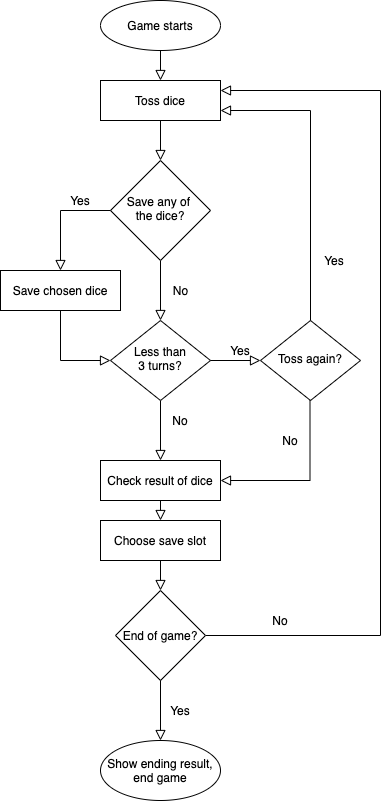

The diagram above was exported from draw.io. Its source (the exported page's mxGraphModel, read from the mxfile embedded in the PNG):
<mxGraphModel dx="946" dy="466" grid="1" gridSize="10" guides="1" tooltips="1" connect="1" arrows="1" fold="1" page="1" pageScale="1" pageWidth="827" pageHeight="1169" background="#ffffff" math="0" shadow="0">
  <root>
    <mxCell id="WIyWlLk6GJQsqaUBKTNV-0" />
    <mxCell id="WIyWlLk6GJQsqaUBKTNV-1" parent="WIyWlLk6GJQsqaUBKTNV-0" />
    <mxCell id="WIyWlLk6GJQsqaUBKTNV-2" value="" style="rounded=0;html=1;jettySize=auto;orthogonalLoop=1;fontSize=11;endArrow=block;endFill=0;endSize=8;strokeWidth=1;shadow=0;labelBackgroundColor=none;edgeStyle=orthogonalEdgeStyle;" parent="WIyWlLk6GJQsqaUBKTNV-1" target="WIyWlLk6GJQsqaUBKTNV-6" edge="1">
      <mxGeometry relative="1" as="geometry">
        <mxPoint x="220" y="130" as="sourcePoint" />
      </mxGeometry>
    </mxCell>
    <mxCell id="WIyWlLk6GJQsqaUBKTNV-4" value="&lt;font style=&quot;font-size: 12px&quot;&gt;No&lt;/font&gt;" style="rounded=0;html=1;jettySize=auto;orthogonalLoop=1;fontSize=11;endArrow=block;endFill=0;endSize=8;strokeWidth=1;shadow=0;labelBackgroundColor=none;edgeStyle=orthogonalEdgeStyle;" parent="WIyWlLk6GJQsqaUBKTNV-1" source="WIyWlLk6GJQsqaUBKTNV-6" target="WIyWlLk6GJQsqaUBKTNV-10" edge="1">
      <mxGeometry y="20" relative="1" as="geometry">
        <mxPoint as="offset" />
      </mxGeometry>
    </mxCell>
    <mxCell id="WIyWlLk6GJQsqaUBKTNV-6" value="Save any of &lt;br&gt;the dice?" style="rhombus;whiteSpace=wrap;html=1;shadow=0;fontFamily=Helvetica;fontSize=12;align=center;strokeWidth=1;spacing=6;spacingTop=-4;" parent="WIyWlLk6GJQsqaUBKTNV-1" vertex="1">
      <mxGeometry x="170" y="170" width="100" height="100" as="geometry" />
    </mxCell>
    <mxCell id="WIyWlLk6GJQsqaUBKTNV-8" value="" style="rounded=0;html=1;jettySize=auto;orthogonalLoop=1;fontSize=11;endArrow=block;endFill=0;endSize=8;strokeWidth=1;shadow=0;labelBackgroundColor=none;edgeStyle=orthogonalEdgeStyle;entryX=0.5;entryY=0;entryDx=0;entryDy=0;" parent="WIyWlLk6GJQsqaUBKTNV-1" source="WIyWlLk6GJQsqaUBKTNV-10" target="nQgEerBxLXMO5dZInzUW-18" edge="1">
      <mxGeometry x="0.3333" y="20" relative="1" as="geometry">
        <mxPoint as="offset" />
        <mxPoint x="220" y="460" as="targetPoint" />
      </mxGeometry>
    </mxCell>
    <mxCell id="WIyWlLk6GJQsqaUBKTNV-9" value="" style="edgeStyle=orthogonalEdgeStyle;rounded=0;html=1;jettySize=auto;orthogonalLoop=1;fontSize=11;endArrow=block;endFill=0;endSize=8;strokeWidth=1;shadow=0;labelBackgroundColor=none;exitX=1;exitY=0.5;exitDx=0;exitDy=0;entryX=1;entryY=0.25;entryDx=0;entryDy=0;" parent="WIyWlLk6GJQsqaUBKTNV-1" source="nQgEerBxLXMO5dZInzUW-23" target="nQgEerBxLXMO5dZInzUW-15" edge="1">
      <mxGeometry y="10" relative="1" as="geometry">
        <mxPoint as="offset" />
        <mxPoint x="300" y="680" as="sourcePoint" />
        <mxPoint x="370" y="90" as="targetPoint" />
        <Array as="points">
          <mxPoint x="440" y="645" />
          <mxPoint x="440" y="100" />
        </Array>
      </mxGeometry>
    </mxCell>
    <mxCell id="WIyWlLk6GJQsqaUBKTNV-10" value="Less than&lt;br&gt;3 turns?" style="rhombus;whiteSpace=wrap;html=1;shadow=0;fontFamily=Helvetica;fontSize=12;align=center;strokeWidth=1;spacing=6;spacingTop=-4;" parent="WIyWlLk6GJQsqaUBKTNV-1" vertex="1">
      <mxGeometry x="170" y="330" width="100" height="80" as="geometry" />
    </mxCell>
    <mxCell id="nQgEerBxLXMO5dZInzUW-3" value="" style="rounded=0;html=1;jettySize=auto;orthogonalLoop=1;fontSize=11;endArrow=block;endFill=0;endSize=8;strokeWidth=1;shadow=0;labelBackgroundColor=none;edgeStyle=orthogonalEdgeStyle;exitX=0.5;exitY=1;exitDx=0;exitDy=0;entryX=0.5;entryY=0;entryDx=0;entryDy=0;" parent="WIyWlLk6GJQsqaUBKTNV-1" edge="1">
      <mxGeometry relative="1" as="geometry">
        <mxPoint x="220" y="60" as="sourcePoint" />
        <mxPoint x="220" y="90" as="targetPoint" />
      </mxGeometry>
    </mxCell>
    <mxCell id="nQgEerBxLXMO5dZInzUW-8" value="" style="rounded=0;html=1;jettySize=auto;orthogonalLoop=1;fontSize=11;endArrow=block;endFill=0;endSize=8;strokeWidth=1;shadow=0;labelBackgroundColor=none;edgeStyle=orthogonalEdgeStyle;entryX=0.5;entryY=0;entryDx=0;entryDy=0;exitX=0;exitY=0.5;exitDx=0;exitDy=0;" parent="WIyWlLk6GJQsqaUBKTNV-1" source="WIyWlLk6GJQsqaUBKTNV-6" edge="1">
      <mxGeometry relative="1" as="geometry">
        <mxPoint x="120" y="220" as="sourcePoint" />
        <mxPoint x="120" y="280" as="targetPoint" />
      </mxGeometry>
    </mxCell>
    <mxCell id="nQgEerBxLXMO5dZInzUW-10" value="Save chosen dice" style="rounded=0;whiteSpace=wrap;html=1;" parent="WIyWlLk6GJQsqaUBKTNV-1" vertex="1">
      <mxGeometry x="60" y="280" width="120" height="40" as="geometry" />
    </mxCell>
    <mxCell id="nQgEerBxLXMO5dZInzUW-11" value="" style="rounded=0;html=1;jettySize=auto;orthogonalLoop=1;fontSize=11;endArrow=block;endFill=0;endSize=8;strokeWidth=1;shadow=0;labelBackgroundColor=none;edgeStyle=orthogonalEdgeStyle;exitX=0.5;exitY=1;exitDx=0;exitDy=0;entryX=0;entryY=0.5;entryDx=0;entryDy=0;" parent="WIyWlLk6GJQsqaUBKTNV-1" source="nQgEerBxLXMO5dZInzUW-10" target="WIyWlLk6GJQsqaUBKTNV-10" edge="1">
      <mxGeometry relative="1" as="geometry">
        <mxPoint x="90" y="380" as="sourcePoint" />
        <mxPoint x="120" y="400" as="targetPoint" />
        <Array as="points">
          <mxPoint x="120" y="370" />
        </Array>
      </mxGeometry>
    </mxCell>
    <mxCell id="nQgEerBxLXMO5dZInzUW-14" value="Yes" style="text;html=1;strokeColor=none;fillColor=none;align=center;verticalAlign=middle;whiteSpace=wrap;rounded=0;" parent="WIyWlLk6GJQsqaUBKTNV-1" vertex="1">
      <mxGeometry x="120" y="200" width="40" height="20" as="geometry" />
    </mxCell>
    <mxCell id="nQgEerBxLXMO5dZInzUW-15" value="Toss dice" style="rounded=0;whiteSpace=wrap;html=1;" parent="WIyWlLk6GJQsqaUBKTNV-1" vertex="1">
      <mxGeometry x="160" y="90" width="120" height="40" as="geometry" />
    </mxCell>
    <mxCell id="nQgEerBxLXMO5dZInzUW-17" value="Game starts" style="ellipse;whiteSpace=wrap;html=1;" parent="WIyWlLk6GJQsqaUBKTNV-1" vertex="1">
      <mxGeometry x="160" y="10" width="120" height="50" as="geometry" />
    </mxCell>
    <mxCell id="nQgEerBxLXMO5dZInzUW-18" value="Check result of dice" style="rounded=0;whiteSpace=wrap;html=1;" parent="WIyWlLk6GJQsqaUBKTNV-1" vertex="1">
      <mxGeometry x="160" y="470" width="120" height="40" as="geometry" />
    </mxCell>
    <mxCell id="nQgEerBxLXMO5dZInzUW-20" value="No" style="text;html=1;strokeColor=none;fillColor=none;align=center;verticalAlign=middle;whiteSpace=wrap;rounded=0;" parent="WIyWlLk6GJQsqaUBKTNV-1" vertex="1">
      <mxGeometry x="220" y="420" width="40" height="20" as="geometry" />
    </mxCell>
    <mxCell id="nQgEerBxLXMO5dZInzUW-23" value="End of game?" style="rhombus;whiteSpace=wrap;html=1;" parent="WIyWlLk6GJQsqaUBKTNV-1" vertex="1">
      <mxGeometry x="175" y="600" width="90" height="90" as="geometry" />
    </mxCell>
    <mxCell id="nQgEerBxLXMO5dZInzUW-24" value="" style="rounded=0;html=1;jettySize=auto;orthogonalLoop=1;fontSize=11;endArrow=block;endFill=0;endSize=8;strokeWidth=1;shadow=0;labelBackgroundColor=none;edgeStyle=orthogonalEdgeStyle;" parent="WIyWlLk6GJQsqaUBKTNV-1" edge="1">
      <mxGeometry relative="1" as="geometry">
        <mxPoint x="220" y="510" as="sourcePoint" />
        <mxPoint x="220" y="530" as="targetPoint" />
      </mxGeometry>
    </mxCell>
    <mxCell id="nQgEerBxLXMO5dZInzUW-25" value="" style="rounded=0;html=1;jettySize=auto;orthogonalLoop=1;fontSize=11;endArrow=block;endFill=0;endSize=8;strokeWidth=1;shadow=0;labelBackgroundColor=none;edgeStyle=orthogonalEdgeStyle;entryX=0.5;entryY=0;entryDx=0;entryDy=0;exitX=0.5;exitY=1;exitDx=0;exitDy=0;" parent="WIyWlLk6GJQsqaUBKTNV-1" target="nQgEerBxLXMO5dZInzUW-27" edge="1" source="nQgEerBxLXMO5dZInzUW-23">
      <mxGeometry relative="1" as="geometry">
        <mxPoint x="220" y="750" as="sourcePoint" />
        <mxPoint x="220" y="770" as="targetPoint" />
      </mxGeometry>
    </mxCell>
    <mxCell id="nQgEerBxLXMO5dZInzUW-27" value="Show ending result,&lt;br&gt;end game" style="ellipse;whiteSpace=wrap;html=1;" parent="WIyWlLk6GJQsqaUBKTNV-1" vertex="1">
      <mxGeometry x="160" y="750" width="120" height="60" as="geometry" />
    </mxCell>
    <mxCell id="nQgEerBxLXMO5dZInzUW-28" value="Yes" style="text;html=1;strokeColor=none;fillColor=none;align=center;verticalAlign=middle;whiteSpace=wrap;rounded=0;" parent="WIyWlLk6GJQsqaUBKTNV-1" vertex="1">
      <mxGeometry x="220" y="710" width="40" height="20" as="geometry" />
    </mxCell>
    <mxCell id="nQgEerBxLXMO5dZInzUW-29" value="No" style="text;html=1;strokeColor=none;fillColor=none;align=center;verticalAlign=middle;whiteSpace=wrap;rounded=0;" parent="WIyWlLk6GJQsqaUBKTNV-1" vertex="1">
      <mxGeometry x="320" y="620" width="40" height="20" as="geometry" />
    </mxCell>
    <mxCell id="nQgEerBxLXMO5dZInzUW-32" value="" style="rounded=0;html=1;jettySize=auto;orthogonalLoop=1;fontSize=11;endArrow=block;endFill=0;endSize=8;strokeWidth=1;shadow=0;labelBackgroundColor=none;edgeStyle=orthogonalEdgeStyle;exitX=0.5;exitY=1;exitDx=0;exitDy=0;entryX=0.5;entryY=0;entryDx=0;entryDy=0;" parent="WIyWlLk6GJQsqaUBKTNV-1" source="nQgEerBxLXMO5dZInzUW-37" target="nQgEerBxLXMO5dZInzUW-23" edge="1">
      <mxGeometry relative="1" as="geometry">
        <mxPoint x="220" y="620" as="sourcePoint" />
        <mxPoint x="250" y="660" as="targetPoint" />
      </mxGeometry>
    </mxCell>
    <mxCell id="nQgEerBxLXMO5dZInzUW-37" value="Choose save slot" style="rounded=0;whiteSpace=wrap;html=1;" parent="WIyWlLk6GJQsqaUBKTNV-1" vertex="1">
      <mxGeometry x="160" y="530" width="120" height="40" as="geometry" />
    </mxCell>
    <mxCell id="LiyHxJ5ff9st2qeER5eW-1" value="Toss again?" style="rhombus;whiteSpace=wrap;html=1;shadow=0;fontFamily=Helvetica;fontSize=12;align=center;strokeWidth=1;spacing=6;spacingTop=-4;" vertex="1" parent="WIyWlLk6GJQsqaUBKTNV-1">
      <mxGeometry x="320" y="330" width="100" height="80" as="geometry" />
    </mxCell>
    <mxCell id="LiyHxJ5ff9st2qeER5eW-2" value="" style="rounded=0;html=1;jettySize=auto;orthogonalLoop=1;fontSize=11;endArrow=block;endFill=0;endSize=8;strokeWidth=1;shadow=0;labelBackgroundColor=none;edgeStyle=orthogonalEdgeStyle;entryX=0;entryY=0.5;entryDx=0;entryDy=0;exitX=1;exitY=0.5;exitDx=0;exitDy=0;" edge="1" parent="WIyWlLk6GJQsqaUBKTNV-1" source="WIyWlLk6GJQsqaUBKTNV-10" target="LiyHxJ5ff9st2qeER5eW-1">
      <mxGeometry relative="1" as="geometry">
        <mxPoint x="309" y="340" as="sourcePoint" />
        <mxPoint x="309" y="380" as="targetPoint" />
      </mxGeometry>
    </mxCell>
    <mxCell id="LiyHxJ5ff9st2qeER5eW-3" value="Yes" style="text;html=1;strokeColor=none;fillColor=none;align=center;verticalAlign=middle;whiteSpace=wrap;rounded=0;" vertex="1" parent="WIyWlLk6GJQsqaUBKTNV-1">
      <mxGeometry x="280" y="350" width="40" height="20" as="geometry" />
    </mxCell>
    <mxCell id="LiyHxJ5ff9st2qeER5eW-5" value="" style="rounded=0;html=1;jettySize=auto;orthogonalLoop=1;fontSize=11;endArrow=block;endFill=0;endSize=8;strokeWidth=1;shadow=0;labelBackgroundColor=none;edgeStyle=orthogonalEdgeStyle;entryX=1;entryY=0.5;entryDx=0;entryDy=0;" edge="1" parent="WIyWlLk6GJQsqaUBKTNV-1" target="nQgEerBxLXMO5dZInzUW-18">
      <mxGeometry relative="1" as="geometry">
        <mxPoint x="369.5" y="410" as="sourcePoint" />
        <mxPoint x="370" y="490" as="targetPoint" />
        <Array as="points">
          <mxPoint x="370" y="490" />
        </Array>
      </mxGeometry>
    </mxCell>
    <mxCell id="LiyHxJ5ff9st2qeER5eW-6" value="" style="rounded=0;html=1;jettySize=auto;orthogonalLoop=1;fontSize=11;endArrow=block;endFill=0;endSize=8;strokeWidth=1;shadow=0;labelBackgroundColor=none;edgeStyle=orthogonalEdgeStyle;exitX=0.5;exitY=0;exitDx=0;exitDy=0;entryX=1;entryY=0.75;entryDx=0;entryDy=0;" edge="1" parent="WIyWlLk6GJQsqaUBKTNV-1" source="LiyHxJ5ff9st2qeER5eW-1" target="nQgEerBxLXMO5dZInzUW-15">
      <mxGeometry relative="1" as="geometry">
        <mxPoint x="370" y="220" as="sourcePoint" />
        <mxPoint x="370" y="120" as="targetPoint" />
      </mxGeometry>
    </mxCell>
    <mxCell id="LiyHxJ5ff9st2qeER5eW-7" value="Yes" style="text;html=1;strokeColor=none;fillColor=none;align=center;verticalAlign=middle;whiteSpace=wrap;rounded=0;" vertex="1" parent="WIyWlLk6GJQsqaUBKTNV-1">
      <mxGeometry x="374" y="260" width="40" height="20" as="geometry" />
    </mxCell>
    <mxCell id="LiyHxJ5ff9st2qeER5eW-8" value="No" style="text;html=1;strokeColor=none;fillColor=none;align=center;verticalAlign=middle;whiteSpace=wrap;rounded=0;" vertex="1" parent="WIyWlLk6GJQsqaUBKTNV-1">
      <mxGeometry x="330" y="440" width="40" height="20" as="geometry" />
    </mxCell>
  </root>
</mxGraphModel>